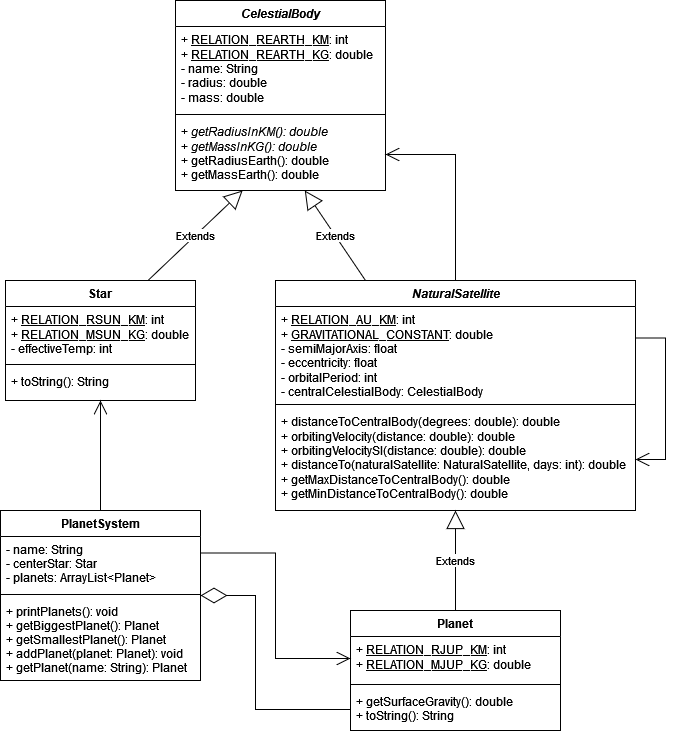

The diagram above was exported from draw.io. Its source (the exported page's mxGraphModel, read from the mxfile embedded in the PNG):
<mxGraphModel dx="801" dy="790" grid="1" gridSize="10" guides="1" tooltips="1" connect="1" arrows="1" fold="1" page="1" pageScale="1" pageWidth="827" pageHeight="1169" math="0" shadow="0">
  <root>
    <mxCell id="0" />
    <mxCell id="1" parent="0" />
    <mxCell id="IaiqUhj4SV9GSAWkY47X-1" value="Star" style="swimlane;fontStyle=1;align=center;verticalAlign=top;childLayout=stackLayout;horizontal=1;startSize=26;horizontalStack=0;resizeParent=1;resizeParentMax=0;resizeLast=0;collapsible=1;marginBottom=0;" parent="1" vertex="1">
      <mxGeometry x="40" y="310" width="190" height="120" as="geometry" />
    </mxCell>
    <mxCell id="IaiqUhj4SV9GSAWkY47X-2" value="+ &lt;u&gt;RELATION_RSUN_KM&lt;/u&gt;: int&lt;br&gt;+ &lt;u&gt;RELATION_MSUN_KG&lt;/u&gt;: double&lt;br&gt;- effectiveTemp: int" style="text;strokeColor=none;fillColor=none;align=left;verticalAlign=top;spacingLeft=4;spacingRight=4;overflow=hidden;rotatable=0;points=[[0,0.5],[1,0.5]];portConstraint=eastwest;labelBorderColor=none;fontStyle=0;html=1;" parent="IaiqUhj4SV9GSAWkY47X-1" vertex="1">
      <mxGeometry y="26" width="190" height="54" as="geometry" />
    </mxCell>
    <mxCell id="IaiqUhj4SV9GSAWkY47X-3" value="" style="line;strokeWidth=1;fillColor=none;align=left;verticalAlign=middle;spacingTop=-1;spacingLeft=3;spacingRight=3;rotatable=0;labelPosition=right;points=[];portConstraint=eastwest;" parent="IaiqUhj4SV9GSAWkY47X-1" vertex="1">
      <mxGeometry y="80" width="190" height="8" as="geometry" />
    </mxCell>
    <mxCell id="IaiqUhj4SV9GSAWkY47X-4" value="+ toString(): String" style="text;strokeColor=none;fillColor=none;align=left;verticalAlign=top;spacingLeft=4;spacingRight=4;overflow=hidden;rotatable=0;points=[[0,0.5],[1,0.5]];portConstraint=eastwest;" parent="IaiqUhj4SV9GSAWkY47X-1" vertex="1">
      <mxGeometry y="88" width="190" height="32" as="geometry" />
    </mxCell>
    <mxCell id="IaiqUhj4SV9GSAWkY47X-5" value="Planet" style="swimlane;fontStyle=1;align=center;verticalAlign=top;childLayout=stackLayout;horizontal=1;startSize=26;horizontalStack=0;resizeParent=1;resizeParentMax=0;resizeLast=0;collapsible=1;marginBottom=0;" parent="1" vertex="1">
      <mxGeometry x="385" y="640" width="210" height="120" as="geometry" />
    </mxCell>
    <mxCell id="IaiqUhj4SV9GSAWkY47X-6" value="+ &lt;u&gt;RELATION_RJUP_KM&lt;/u&gt;: int&lt;br&gt;&lt;div&gt;+ &lt;u&gt;RELATION_MJUP_KG&lt;/u&gt;: double&lt;/div&gt;" style="text;strokeColor=none;fillColor=none;align=left;verticalAlign=top;spacingLeft=4;spacingRight=4;overflow=hidden;rotatable=0;points=[[0,0.5],[1,0.5]];portConstraint=eastwest;html=1;" parent="IaiqUhj4SV9GSAWkY47X-5" vertex="1">
      <mxGeometry y="26" width="210" height="44" as="geometry" />
    </mxCell>
    <mxCell id="IaiqUhj4SV9GSAWkY47X-7" value="" style="line;strokeWidth=1;fillColor=none;align=left;verticalAlign=middle;spacingTop=-1;spacingLeft=3;spacingRight=3;rotatable=0;labelPosition=right;points=[];portConstraint=eastwest;" parent="IaiqUhj4SV9GSAWkY47X-5" vertex="1">
      <mxGeometry y="70" width="210" height="8" as="geometry" />
    </mxCell>
    <mxCell id="IaiqUhj4SV9GSAWkY47X-8" value="+ getSurfaceGravity(): double&#10;+ toString(): String" style="text;strokeColor=none;fillColor=none;align=left;verticalAlign=top;spacingLeft=4;spacingRight=4;overflow=hidden;rotatable=0;points=[[0,0.5],[1,0.5]];portConstraint=eastwest;" parent="IaiqUhj4SV9GSAWkY47X-5" vertex="1">
      <mxGeometry y="78" width="210" height="42" as="geometry" />
    </mxCell>
    <mxCell id="IaiqUhj4SV9GSAWkY47X-9" value="CelestialBody" style="swimlane;fontStyle=3;align=center;verticalAlign=top;childLayout=stackLayout;horizontal=1;startSize=26;horizontalStack=0;resizeParent=1;resizeParentMax=0;resizeLast=0;collapsible=1;marginBottom=0;" parent="1" vertex="1">
      <mxGeometry x="210" y="30" width="210" height="190" as="geometry" />
    </mxCell>
    <mxCell id="IaiqUhj4SV9GSAWkY47X-10" value="+ &lt;u&gt;RELATION_REARTH_KM&lt;/u&gt;: int&lt;div&gt;+ &lt;u&gt;RELATION_REARTH_KG&lt;/u&gt;: double&lt;/div&gt;&lt;div&gt;- name: String&lt;br&gt;- radius: double&lt;br&gt;&lt;div&gt;- mass: double&lt;/div&gt;&lt;/div&gt;" style="text;strokeColor=none;fillColor=none;align=left;verticalAlign=top;spacingLeft=4;spacingRight=4;overflow=hidden;rotatable=0;points=[[0,0.5],[1,0.5]];portConstraint=eastwest;html=1;" parent="IaiqUhj4SV9GSAWkY47X-9" vertex="1">
      <mxGeometry y="26" width="210" height="84" as="geometry" />
    </mxCell>
    <mxCell id="IaiqUhj4SV9GSAWkY47X-11" value="" style="line;strokeWidth=1;fillColor=none;align=left;verticalAlign=middle;spacingTop=-1;spacingLeft=3;spacingRight=3;rotatable=0;labelPosition=right;points=[];portConstraint=eastwest;" parent="IaiqUhj4SV9GSAWkY47X-9" vertex="1">
      <mxGeometry y="110" width="210" height="8" as="geometry" />
    </mxCell>
    <mxCell id="IaiqUhj4SV9GSAWkY47X-12" value="+ &lt;i&gt;getRadiusInKM(): double&lt;/i&gt;&lt;br&gt;+ &lt;i&gt;getMassInKG(): double&lt;/i&gt;&lt;br&gt;&lt;div&gt;+ getRadiusEarth(): double&lt;/div&gt;+ getMassEarth(): double" style="text;strokeColor=none;fillColor=none;align=left;verticalAlign=top;spacingLeft=4;spacingRight=4;overflow=hidden;rotatable=0;points=[[0,0.5],[1,0.5]];portConstraint=eastwest;html=1;" parent="IaiqUhj4SV9GSAWkY47X-9" vertex="1">
      <mxGeometry y="118" width="210" height="72" as="geometry" />
    </mxCell>
    <mxCell id="IaiqUhj4SV9GSAWkY47X-16" value="PlanetSystem" style="swimlane;fontStyle=1;align=center;verticalAlign=top;childLayout=stackLayout;horizontal=1;startSize=26;horizontalStack=0;resizeParent=1;resizeParentMax=0;resizeLast=0;collapsible=1;marginBottom=0;" parent="1" vertex="1">
      <mxGeometry x="35" y="540" width="200" height="170" as="geometry" />
    </mxCell>
    <mxCell id="IaiqUhj4SV9GSAWkY47X-17" value="- name: String&#10;- centerStar: Star&#10;- planets: ArrayList&lt;Planet&gt;&#10;" style="text;strokeColor=none;fillColor=none;align=left;verticalAlign=top;spacingLeft=4;spacingRight=4;overflow=hidden;rotatable=0;points=[[0,0.5],[1,0.5]];portConstraint=eastwest;" parent="IaiqUhj4SV9GSAWkY47X-16" vertex="1">
      <mxGeometry y="26" width="200" height="54" as="geometry" />
    </mxCell>
    <mxCell id="IaiqUhj4SV9GSAWkY47X-18" value="" style="line;strokeWidth=1;fillColor=none;align=left;verticalAlign=middle;spacingTop=-1;spacingLeft=3;spacingRight=3;rotatable=0;labelPosition=right;points=[];portConstraint=eastwest;" parent="IaiqUhj4SV9GSAWkY47X-16" vertex="1">
      <mxGeometry y="80" width="200" height="8" as="geometry" />
    </mxCell>
    <mxCell id="IaiqUhj4SV9GSAWkY47X-19" value="+ printPlanets(): void&#10;+ getBiggestPlanet(): Planet&#10;+ getSmallestPlanet(): Planet&#10;+ addPlanet(planet: Planet): void&#10;+ getPlanet(name: String): Planet&#10;" style="text;strokeColor=none;fillColor=none;align=left;verticalAlign=top;spacingLeft=4;spacingRight=4;overflow=hidden;rotatable=0;points=[[0,0.5],[1,0.5]];portConstraint=eastwest;" parent="IaiqUhj4SV9GSAWkY47X-16" vertex="1">
      <mxGeometry y="88" width="200" height="82" as="geometry" />
    </mxCell>
    <mxCell id="IaiqUhj4SV9GSAWkY47X-28" value="&lt;i&gt;NaturalSatellite&lt;/i&gt;" style="swimlane;fontStyle=1;align=center;verticalAlign=top;childLayout=stackLayout;horizontal=1;startSize=26;horizontalStack=0;resizeParent=1;resizeParentMax=0;resizeLast=0;collapsible=1;marginBottom=0;labelBorderColor=none;html=1;" parent="1" vertex="1">
      <mxGeometry x="310" y="310" width="360" height="230" as="geometry" />
    </mxCell>
    <mxCell id="IaiqUhj4SV9GSAWkY47X-29" value="&lt;div&gt;+ &lt;u&gt;RELATION_AU_KM&lt;/u&gt;: int&lt;/div&gt;&lt;div&gt;+ &lt;u&gt;GRAVITATIONAL_CONSTANT&lt;/u&gt;: double&lt;br&gt;&lt;/div&gt;&lt;div&gt;- semiMajorAxis: float&lt;/div&gt;&lt;div&gt;- eccentricity: float&lt;/div&gt;&lt;div&gt;- orbitalPeriod: int&lt;/div&gt;&lt;div&gt;- centralCelestialBody: CelestialBody&lt;br&gt;&lt;/div&gt;" style="text;strokeColor=none;fillColor=none;align=left;verticalAlign=top;spacingLeft=4;spacingRight=4;overflow=hidden;rotatable=0;points=[[0,0.5],[1,0.5]];portConstraint=eastwest;labelBorderColor=none;html=1;" parent="IaiqUhj4SV9GSAWkY47X-28" vertex="1">
      <mxGeometry y="26" width="360" height="94" as="geometry" />
    </mxCell>
    <mxCell id="IaiqUhj4SV9GSAWkY47X-30" value="" style="line;strokeWidth=1;fillColor=none;align=left;verticalAlign=middle;spacingTop=-1;spacingLeft=3;spacingRight=3;rotatable=0;labelPosition=right;points=[];portConstraint=eastwest;labelBorderColor=none;html=1;" parent="IaiqUhj4SV9GSAWkY47X-28" vertex="1">
      <mxGeometry y="120" width="360" height="8" as="geometry" />
    </mxCell>
    <mxCell id="IaiqUhj4SV9GSAWkY47X-31" value="&lt;div&gt;+ distanceToCentralBody(degrees: double): double&lt;/div&gt;&lt;div&gt;+ orbitingVelocity(distance: double): double&lt;br&gt;&lt;/div&gt;&lt;div&gt;+ orbitingVelocitySI(distance: double): double&lt;/div&gt;&lt;div&gt;+ distanceTo(naturalSatellite: NaturalSatellite, days: int): double&lt;/div&gt;&lt;div&gt;+ getMaxDistanceToCentralBody(): double&lt;/div&gt;&lt;div&gt;+ getMinDistanceToCentralBody(): double&lt;br&gt;&lt;/div&gt;" style="text;strokeColor=none;fillColor=none;align=left;verticalAlign=top;spacingLeft=4;spacingRight=4;overflow=hidden;rotatable=0;points=[[0,0.5],[1,0.5]];portConstraint=eastwest;labelBorderColor=none;html=1;" parent="IaiqUhj4SV9GSAWkY47X-28" vertex="1">
      <mxGeometry y="128" width="360" height="102" as="geometry" />
    </mxCell>
    <mxCell id="fPvbuweoASJzlYDJLuiO-1" value="" style="endArrow=open;endFill=1;endSize=12;html=1;rounded=0;exitX=1;exitY=0.25;exitDx=0;exitDy=0;entryX=1;entryY=0.5;entryDx=0;entryDy=0;edgeStyle=orthogonalEdgeStyle;" edge="1" parent="IaiqUhj4SV9GSAWkY47X-28" source="IaiqUhj4SV9GSAWkY47X-28" target="IaiqUhj4SV9GSAWkY47X-31">
      <mxGeometry width="160" relative="1" as="geometry">
        <mxPoint x="350" y="280" as="sourcePoint" />
        <mxPoint x="510" y="280" as="targetPoint" />
        <Array as="points">
          <mxPoint x="390" y="58" />
          <mxPoint x="390" y="179" />
        </Array>
      </mxGeometry>
    </mxCell>
    <mxCell id="IaiqUhj4SV9GSAWkY47X-36" value="Extends" style="endArrow=block;endSize=16;endFill=0;html=1;rounded=0;strokeWidth=1;exitX=0.25;exitY=0;exitDx=0;exitDy=0;" parent="1" source="IaiqUhj4SV9GSAWkY47X-28" target="IaiqUhj4SV9GSAWkY47X-12" edge="1">
      <mxGeometry width="160" relative="1" as="geometry">
        <mxPoint x="280" y="200" as="sourcePoint" />
        <mxPoint x="340" y="180" as="targetPoint" />
      </mxGeometry>
    </mxCell>
    <mxCell id="IaiqUhj4SV9GSAWkY47X-37" value="" style="endArrow=open;endFill=1;endSize=12;html=1;rounded=0;strokeWidth=1;edgeStyle=orthogonalEdgeStyle;exitX=0.5;exitY=0;exitDx=0;exitDy=0;entryX=1;entryY=0.5;entryDx=0;entryDy=0;" parent="1" source="IaiqUhj4SV9GSAWkY47X-28" target="IaiqUhj4SV9GSAWkY47X-12" edge="1">
      <mxGeometry width="160" relative="1" as="geometry">
        <mxPoint x="430" y="100" as="sourcePoint" />
        <mxPoint x="410" y="63" as="targetPoint" />
        <Array as="points">
          <mxPoint x="490" y="184" />
        </Array>
      </mxGeometry>
    </mxCell>
    <mxCell id="IaiqUhj4SV9GSAWkY47X-38" value="Extends" style="endArrow=block;endSize=16;endFill=0;html=1;rounded=0;strokeWidth=1;exitX=0.75;exitY=0;exitDx=0;exitDy=0;" parent="1" source="IaiqUhj4SV9GSAWkY47X-1" target="IaiqUhj4SV9GSAWkY47X-12" edge="1">
      <mxGeometry width="160" relative="1" as="geometry">
        <mxPoint x="160" y="180" as="sourcePoint" />
        <mxPoint x="260" y="210" as="targetPoint" />
      </mxGeometry>
    </mxCell>
    <mxCell id="IaiqUhj4SV9GSAWkY47X-40" value="Extends" style="endArrow=block;endSize=16;endFill=0;html=1;rounded=0;strokeWidth=1;exitX=0.5;exitY=0;exitDx=0;exitDy=0;" parent="1" source="IaiqUhj4SV9GSAWkY47X-5" target="IaiqUhj4SV9GSAWkY47X-31" edge="1">
      <mxGeometry width="160" relative="1" as="geometry">
        <mxPoint x="230" y="400" as="sourcePoint" />
        <mxPoint x="470" y="380" as="targetPoint" />
      </mxGeometry>
    </mxCell>
    <mxCell id="IaiqUhj4SV9GSAWkY47X-41" value="" style="endArrow=open;endFill=1;endSize=12;html=1;rounded=0;strokeWidth=1;exitX=1;exitY=0.25;exitDx=0;exitDy=0;entryX=0;entryY=0.5;entryDx=0;entryDy=0;edgeStyle=orthogonalEdgeStyle;" parent="1" source="IaiqUhj4SV9GSAWkY47X-16" target="IaiqUhj4SV9GSAWkY47X-6" edge="1">
      <mxGeometry width="160" relative="1" as="geometry">
        <mxPoint x="310" y="700" as="sourcePoint" />
        <mxPoint x="470" y="700" as="targetPoint" />
      </mxGeometry>
    </mxCell>
    <mxCell id="IaiqUhj4SV9GSAWkY47X-42" value="" style="endArrow=open;endFill=1;endSize=12;html=1;rounded=0;strokeWidth=1;exitX=0.5;exitY=0;exitDx=0;exitDy=0;" parent="1" source="IaiqUhj4SV9GSAWkY47X-16" target="IaiqUhj4SV9GSAWkY47X-4" edge="1">
      <mxGeometry width="160" relative="1" as="geometry">
        <mxPoint x="150" y="410" as="sourcePoint" />
        <mxPoint x="135" y="370" as="targetPoint" />
      </mxGeometry>
    </mxCell>
    <mxCell id="IaiqUhj4SV9GSAWkY47X-43" value="" style="endArrow=diamondThin;endFill=0;endSize=24;html=1;rounded=0;strokeWidth=1;entryX=1;entryY=0.5;entryDx=0;entryDy=0;exitX=0;exitY=0.5;exitDx=0;exitDy=0;edgeStyle=orthogonalEdgeStyle;" parent="1" source="IaiqUhj4SV9GSAWkY47X-8" target="IaiqUhj4SV9GSAWkY47X-16" edge="1">
      <mxGeometry width="160" relative="1" as="geometry">
        <mxPoint x="380" y="570" as="sourcePoint" />
        <mxPoint x="330" y="610" as="targetPoint" />
        <Array as="points">
          <mxPoint x="290" y="739" />
          <mxPoint x="290" y="625" />
        </Array>
      </mxGeometry>
    </mxCell>
  </root>
</mxGraphModel>